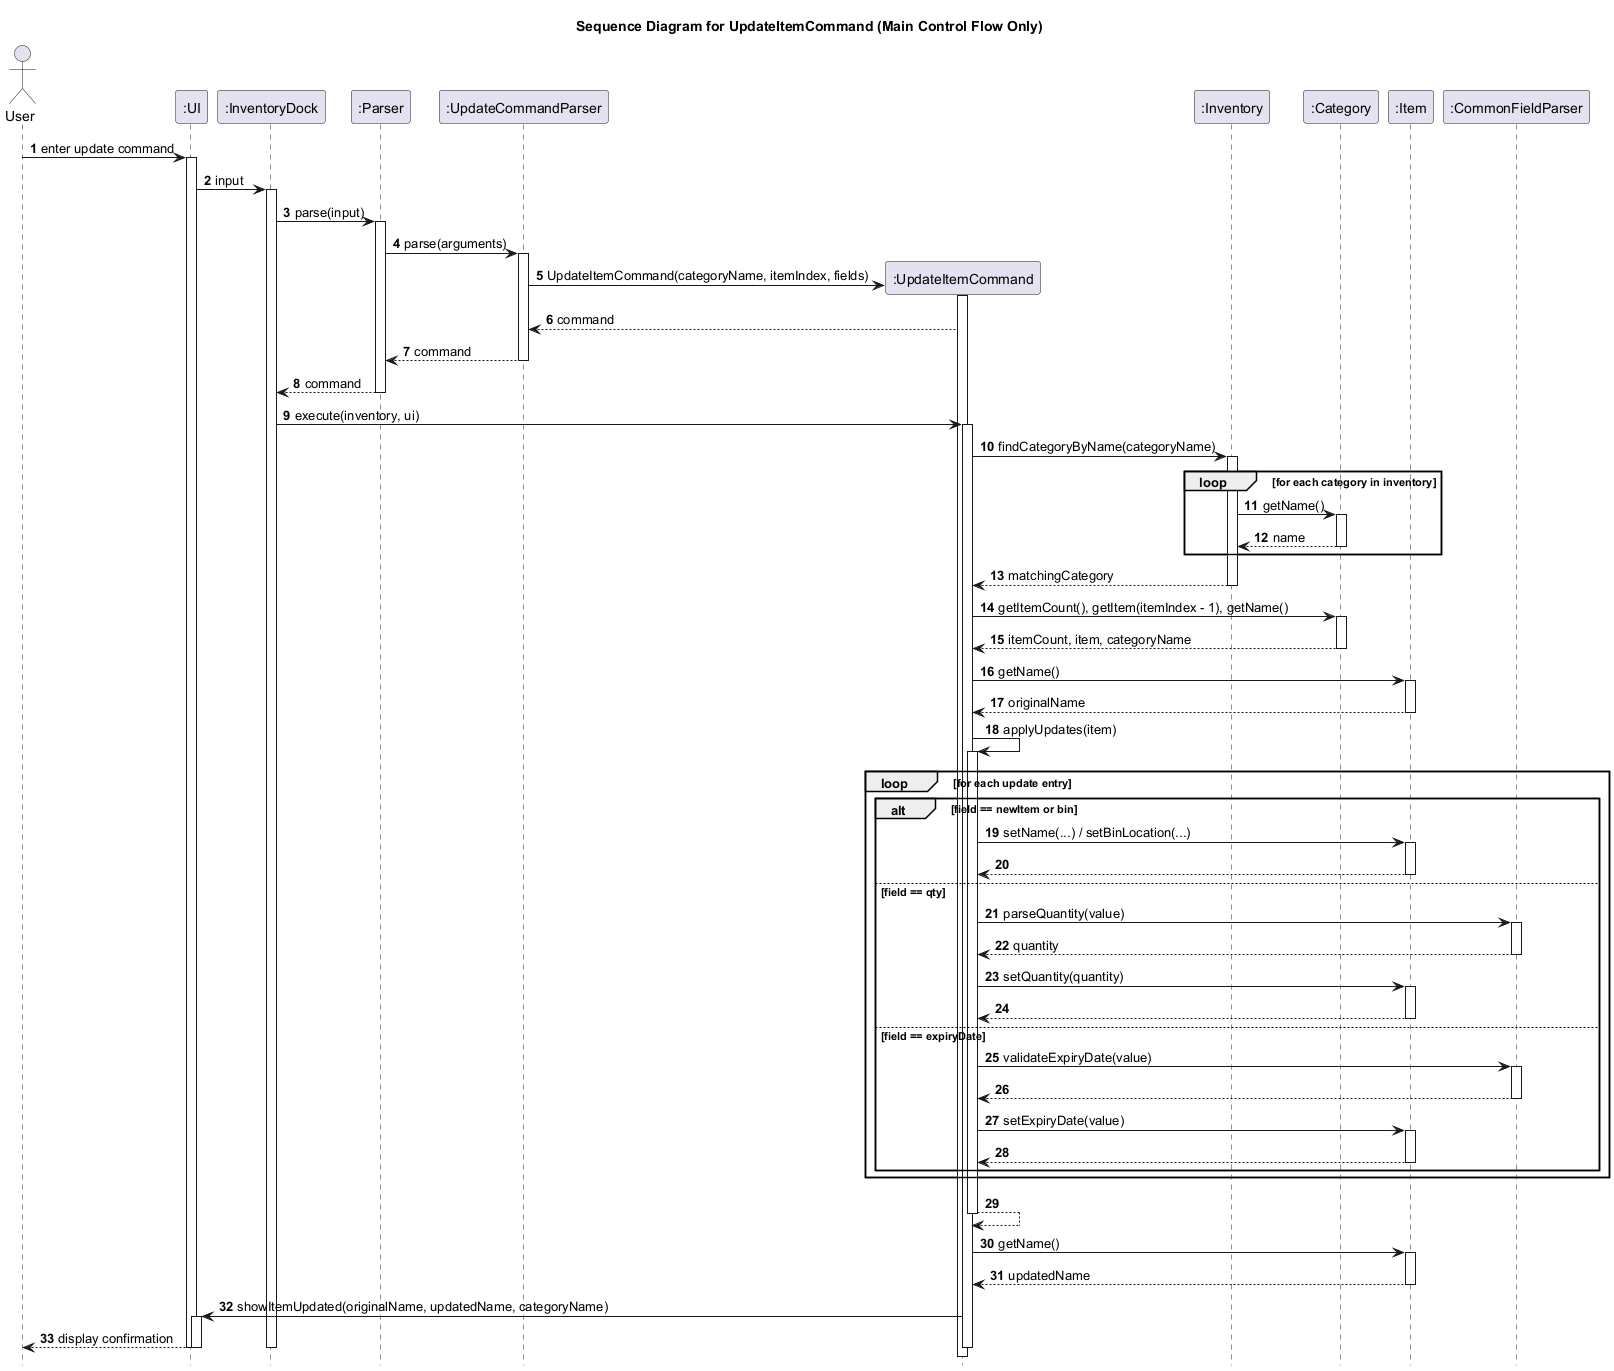

The diagram above was rendered by PlantUML. Its source (embedded in the PNG):
@startuml
title Sequence Diagram for UpdateItemCommand (Main Control Flow Only)

autonumber
hide footbox

actor User
participant ":UI" as UI
participant ":InventoryDock" as InventoryDock
participant ":Parser" as Parser
participant ":UpdateCommandParser" as UpdateCommandParser
participant ":UpdateItemCommand" as UpdateItemCommand
participant ":Inventory" as Inventory
participant ":Category" as Category
participant ":Item" as Item
participant ":CommonFieldParser" as CommonFieldParser

User -> UI: enter update command
activate UI
UI -> InventoryDock: input
activate InventoryDock
InventoryDock -> Parser: parse(input)
activate Parser

Parser -> UpdateCommandParser: parse(arguments)
activate UpdateCommandParser
create UpdateItemCommand
UpdateCommandParser -> UpdateItemCommand: UpdateItemCommand(categoryName, itemIndex, fields)
activate UpdateItemCommand
UpdateItemCommand --> UpdateCommandParser: command
UpdateCommandParser --> Parser: command
deactivate UpdateCommandParser
Parser --> InventoryDock: command
deactivate Parser

InventoryDock -> UpdateItemCommand: execute(inventory, ui)
activate UpdateItemCommand
UpdateItemCommand -> Inventory: findCategoryByName(categoryName)
activate Inventory
loop for each category in inventory
    Inventory -> Category: getName()
    activate Category
    Category --> Inventory: name
    deactivate Category
end
Inventory --> UpdateItemCommand: matchingCategory
deactivate Inventory

UpdateItemCommand -> Category: getItemCount(), getItem(itemIndex - 1), getName()
activate Category
Category --> UpdateItemCommand: itemCount, item, categoryName
deactivate Category

UpdateItemCommand -> Item: getName()
activate Item
Item --> UpdateItemCommand: originalName
deactivate Item

UpdateItemCommand -> UpdateItemCommand: applyUpdates(item)
activate UpdateItemCommand
loop for each update entry
    alt field == newItem or bin
        UpdateItemCommand -> Item: setName(...) / setBinLocation(...)
        activate Item
        Item --> UpdateItemCommand
        deactivate Item
    else field == qty
        UpdateItemCommand -> CommonFieldParser: parseQuantity(value)
        activate CommonFieldParser
        CommonFieldParser --> UpdateItemCommand: quantity
        deactivate CommonFieldParser
        UpdateItemCommand -> Item: setQuantity(quantity)
        activate Item
        Item --> UpdateItemCommand
        deactivate Item
    else field == expiryDate
        UpdateItemCommand -> CommonFieldParser: validateExpiryDate(value)
        activate CommonFieldParser
        CommonFieldParser --> UpdateItemCommand
        deactivate CommonFieldParser
        UpdateItemCommand -> Item: setExpiryDate(value)
        activate Item
        Item --> UpdateItemCommand
        deactivate Item
    end
end
UpdateItemCommand --> UpdateItemCommand
deactivate UpdateItemCommand

UpdateItemCommand -> Item: getName()
activate Item
Item --> UpdateItemCommand: updatedName
deactivate Item

UpdateItemCommand -> UI: showItemUpdated(originalName, updatedName, categoryName)
activate UI
UI --> User: display confirmation
deactivate UI

deactivate UpdateItemCommand
deactivate InventoryDock
deactivate UI
@enduml